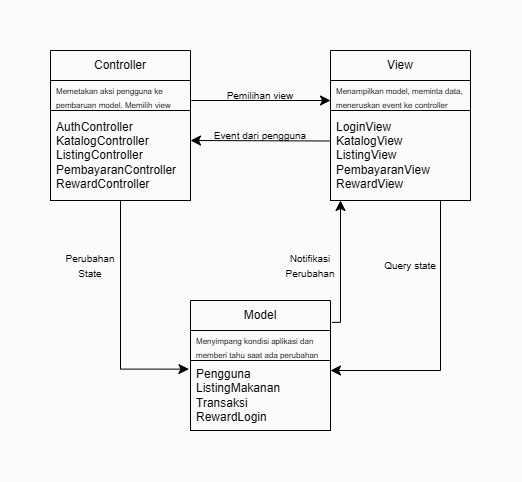

The diagram above was exported from draw.io. Its source (the exported page's mxGraphModel, read from the mxfile embedded in the PNG):
<mxGraphModel dx="460" dy="831" grid="1" gridSize="10" guides="1" tooltips="1" connect="1" arrows="1" fold="1" page="1" pageScale="1" pageWidth="827" pageHeight="1169" background="light-dark(#FFFFFF,#FBFBFB)" math="0" shadow="0">
  <root>
    <mxCell id="0" />
    <mxCell id="1" parent="0" />
    <mxCell id="Gx4D713IX5ECWpJ5GljP-23" parent="1" style="swimlane;fontStyle=0;childLayout=stackLayout;horizontal=1;startSize=30;horizontalStack=0;resizeParent=1;resizeParentMax=0;resizeLast=0;collapsible=1;marginBottom=0;whiteSpace=wrap;html=1;labelBackgroundColor=none;fillColor=none;strokeColor=light-dark(#000000,#000000);fontColor=light-dark(#000000,#000000);labelBorderColor=none;" value="Controller" vertex="1">
      <mxGeometry height="150" width="140" x="210" y="140" as="geometry" />
    </mxCell>
    <mxCell id="Gx4D713IX5ECWpJ5GljP-24" parent="Gx4D713IX5ECWpJ5GljP-23" style="text;align=left;verticalAlign=middle;spacingLeft=4;spacingRight=4;overflow=hidden;points=[[0,0.5],[1,0.5]];portConstraint=eastwest;rotatable=0;whiteSpace=wrap;html=1;labelBackgroundColor=none;fillColor=none;strokeColor=light-dark(#000000,#000000);fontColor=light-dark(#000000,#000000);labelBorderColor=none;" value="&lt;font style=&quot;font-size: 8px;&quot;&gt;Memetakan aksi pengguna ke pembaruan model. Memilih view&lt;/font&gt;" vertex="1">
      <mxGeometry height="30" width="140" y="30" as="geometry" />
    </mxCell>
    <mxCell id="Gx4D713IX5ECWpJ5GljP-25" parent="Gx4D713IX5ECWpJ5GljP-23" style="text;align=left;verticalAlign=middle;spacingLeft=4;spacingRight=4;overflow=hidden;points=[[0,0.5],[1,0.5]];portConstraint=eastwest;rotatable=0;whiteSpace=wrap;html=1;labelBackgroundColor=none;fillColor=none;strokeColor=light-dark(#000000,#000000);fontColor=light-dark(#000000,#000000);labelBorderColor=none;" value="AuthController&lt;div&gt;KatalogController&lt;/div&gt;&lt;div&gt;ListingController&lt;/div&gt;&lt;div&gt;PembayaranController&lt;/div&gt;&lt;div&gt;RewardController&lt;/div&gt;" vertex="1">
      <mxGeometry height="90" width="140" y="60" as="geometry" />
    </mxCell>
    <mxCell id="Gx4D713IX5ECWpJ5GljP-27" parent="1" style="swimlane;fontStyle=0;childLayout=stackLayout;horizontal=1;startSize=30;horizontalStack=0;resizeParent=1;resizeParentMax=0;resizeLast=0;collapsible=1;marginBottom=0;whiteSpace=wrap;html=1;labelBackgroundColor=none;fillColor=none;strokeColor=light-dark(#000000,#000000);fontColor=light-dark(#000000,#000000);labelBorderColor=none;" value="View" vertex="1">
      <mxGeometry height="150" width="140" x="490" y="140" as="geometry">
        <mxRectangle height="30" width="90" x="440" y="130" as="alternateBounds" />
      </mxGeometry>
    </mxCell>
    <mxCell id="Gx4D713IX5ECWpJ5GljP-28" parent="Gx4D713IX5ECWpJ5GljP-27" style="text;align=left;verticalAlign=middle;spacingLeft=4;spacingRight=4;overflow=hidden;points=[[0,0.5],[1,0.5]];portConstraint=eastwest;rotatable=0;whiteSpace=wrap;html=1;labelBackgroundColor=none;fillColor=none;strokeColor=light-dark(#000000,#000000);fontColor=light-dark(#000000,#000000);labelBorderColor=none;" value="&lt;span style=&quot;font-size: 8px;&quot;&gt;Menampilkan model, meminta data, meneruskan event ke controller&lt;/span&gt;" vertex="1">
      <mxGeometry height="30" width="140" y="30" as="geometry" />
    </mxCell>
    <mxCell id="Gx4D713IX5ECWpJ5GljP-29" parent="Gx4D713IX5ECWpJ5GljP-27" style="text;align=left;verticalAlign=middle;spacingLeft=4;spacingRight=4;overflow=hidden;points=[[0,0.5],[1,0.5]];portConstraint=eastwest;rotatable=0;whiteSpace=wrap;html=1;labelBackgroundColor=none;fillColor=none;strokeColor=light-dark(#000000,#000000);fontColor=light-dark(#000000,#000000);labelBorderColor=none;" value="LoginView&lt;div&gt;KatalogView&lt;/div&gt;&lt;div&gt;ListingView&lt;/div&gt;&lt;div&gt;PembayaranView&lt;/div&gt;&lt;div&gt;RewardView&lt;/div&gt;" vertex="1">
      <mxGeometry height="90" width="140" y="60" as="geometry" />
    </mxCell>
    <mxCell id="Gx4D713IX5ECWpJ5GljP-30" parent="1" style="swimlane;fontStyle=0;childLayout=stackLayout;horizontal=1;startSize=30;horizontalStack=0;resizeParent=1;resizeParentMax=0;resizeLast=0;collapsible=1;marginBottom=0;whiteSpace=wrap;html=1;labelBackgroundColor=none;fillColor=none;strokeColor=light-dark(#000000,#000000);fontColor=light-dark(#000000,#000000);labelBorderColor=none;" value="Model" vertex="1">
      <mxGeometry height="130" width="140" x="350" y="390" as="geometry">
        <mxRectangle height="30" width="90" x="440" y="130" as="alternateBounds" />
      </mxGeometry>
    </mxCell>
    <mxCell id="Gx4D713IX5ECWpJ5GljP-31" parent="Gx4D713IX5ECWpJ5GljP-30" style="text;align=left;verticalAlign=middle;spacingLeft=4;spacingRight=4;overflow=hidden;points=[[0,0.5],[1,0.5]];portConstraint=eastwest;rotatable=0;whiteSpace=wrap;html=1;labelBackgroundColor=none;fillColor=none;strokeColor=light-dark(#000000,#000000);fontColor=light-dark(#000000,#000000);labelBorderColor=none;" value="&lt;span style=&quot;font-size: 8px;&quot;&gt;Menyimpang kondisi aplikasi dan memberi tahu saat ada perubahan&lt;/span&gt;" vertex="1">
      <mxGeometry height="30" width="140" y="30" as="geometry" />
    </mxCell>
    <mxCell id="Gx4D713IX5ECWpJ5GljP-32" parent="Gx4D713IX5ECWpJ5GljP-30" style="text;align=left;verticalAlign=middle;spacingLeft=4;spacingRight=4;overflow=hidden;points=[[0,0.5],[1,0.5]];portConstraint=eastwest;rotatable=0;whiteSpace=wrap;html=1;labelBackgroundColor=none;fillColor=none;strokeColor=light-dark(#000000,#000000);fontColor=light-dark(#000000,#000000);labelBorderColor=none;" value="Pengguna&lt;br&gt;&lt;div&gt;ListingMakanan&lt;/div&gt;&lt;div&gt;Transaksi&lt;/div&gt;&lt;div&gt;RewardLogin&lt;/div&gt;" vertex="1">
      <mxGeometry height="70" width="140" y="60" as="geometry" />
    </mxCell>
    <mxCell id="Gx4D713IX5ECWpJ5GljP-38" edge="1" parent="1" style="endArrow=classic;html=1;rounded=0;fontSize=12;startSize=8;endSize=8;curved=1;exitX=1.009;exitY=0.116;exitDx=0;exitDy=0;exitPerimeter=0;entryX=0.003;entryY=0.116;entryDx=0;entryDy=0;entryPerimeter=0;labelBackgroundColor=none;fontColor=light-dark(#000000,#000000);fillColor=none;strokeColor=light-dark(#000000,#000000);labelBorderColor=none;" value="">
      <mxGeometry height="50" relative="1" width="50" as="geometry">
        <mxPoint x="350.84" y="189.99999999999997" as="sourcePoint" />
        <mxPoint x="489.99999999999994" y="189.99999999999997" as="targetPoint" />
      </mxGeometry>
    </mxCell>
    <mxCell id="Gx4D713IX5ECWpJ5GljP-39" edge="1" parent="1" style="endArrow=classic;html=1;rounded=0;fontSize=12;startSize=8;endSize=8;curved=1;exitX=0;exitY=0.5;exitDx=0;exitDy=0;entryX=1.023;entryY=0.264;entryDx=0;entryDy=0;entryPerimeter=0;labelBackgroundColor=none;fontColor=light-dark(#000000,#000000);fillColor=none;strokeColor=light-dark(#000000,#000000);labelBorderColor=none;" value="">
      <mxGeometry height="50" relative="1" width="50" as="geometry">
        <mxPoint x="490" y="230.5" as="sourcePoint" />
        <mxPoint x="350" y="230" as="targetPoint" />
      </mxGeometry>
    </mxCell>
    <mxCell id="Gx4D713IX5ECWpJ5GljP-40" edge="1" parent="1" source="Gx4D713IX5ECWpJ5GljP-30" style="endArrow=classic;html=1;rounded=0;fontSize=12;startSize=8;endSize=8;curved=0;exitX=1.011;exitY=0.168;exitDx=0;exitDy=0;exitPerimeter=0;labelBackgroundColor=none;fontColor=light-dark(#000000,#000000);fillColor=none;strokeColor=light-dark(#000000,#000000);labelBorderColor=none;" value="">
      <mxGeometry height="50" relative="1" width="50" x="-0.007" as="geometry">
        <Array as="points">
          <mxPoint x="500" y="411.84" />
        </Array>
        <mxPoint x="500" y="410" as="sourcePoint" />
        <mxPoint x="500" y="290" as="targetPoint" />
      </mxGeometry>
    </mxCell>
    <mxCell id="Gx4D713IX5ECWpJ5GljP-41" edge="1" parent="1" source="Gx4D713IX5ECWpJ5GljP-27" style="endArrow=classic;html=1;rounded=0;fontSize=12;startSize=8;endSize=8;exitX=0.5;exitY=1;exitDx=0;exitDy=0;edgeStyle=orthogonalEdgeStyle;labelBackgroundColor=none;fontColor=light-dark(#000000,#000000);fillColor=none;strokeColor=light-dark(#000000,#000000);labelBorderColor=none;" value="">
      <mxGeometry height="50" relative="1" width="50" as="geometry">
        <Array as="points">
          <mxPoint x="600" y="290" />
          <mxPoint x="600" y="460" />
        </Array>
        <mxPoint x="450" y="420" as="sourcePoint" />
        <mxPoint x="490" y="460" as="targetPoint" />
      </mxGeometry>
    </mxCell>
    <mxCell id="Gx4D713IX5ECWpJ5GljP-42" edge="1" parent="1" source="Gx4D713IX5ECWpJ5GljP-23" style="endArrow=classic;html=1;rounded=0;fontSize=12;startSize=8;endSize=8;exitX=0.5;exitY=1;exitDx=0;exitDy=0;entryX=-0.011;entryY=0.123;entryDx=0;entryDy=0;entryPerimeter=0;edgeStyle=orthogonalEdgeStyle;labelBackgroundColor=none;fontColor=light-dark(#000000,#000000);fillColor=none;strokeColor=light-dark(#000000,#000000);labelBorderColor=none;" target="Gx4D713IX5ECWpJ5GljP-32" value="">
      <mxGeometry height="50" relative="1" width="50" as="geometry">
        <mxPoint x="330" y="400" as="sourcePoint" />
        <mxPoint x="380" y="350" as="targetPoint" />
      </mxGeometry>
    </mxCell>
    <mxCell id="Gx4D713IX5ECWpJ5GljP-43" parent="1" style="text;html=1;whiteSpace=wrap;align=center;verticalAlign=middle;rounded=0;labelBackgroundColor=none;fillColor=none;strokeColor=none;fontColor=light-dark(#000000,#000000);labelBorderColor=none;" value="&lt;font style=&quot;font-size: 10px;&quot;&gt;Query state&lt;/font&gt;" vertex="1">
      <mxGeometry height="30" width="80" x="530" y="340" as="geometry" />
    </mxCell>
    <mxCell id="Gx4D713IX5ECWpJ5GljP-44" parent="1" style="text;html=1;whiteSpace=wrap;align=center;verticalAlign=middle;rounded=0;labelBackgroundColor=none;fillColor=none;strokeColor=none;fontColor=light-dark(#000000,#000000);labelBorderColor=none;" value="&lt;span style=&quot;font-size: 10px;&quot;&gt;Event dari pengguna&lt;/span&gt;" vertex="1">
      <mxGeometry height="30" width="100" x="370" y="210" as="geometry" />
    </mxCell>
    <mxCell id="Gx4D713IX5ECWpJ5GljP-45" parent="1" style="text;html=1;whiteSpace=wrap;align=center;verticalAlign=middle;rounded=0;labelBackgroundColor=none;fillColor=none;strokeColor=none;fontColor=light-dark(#000000,#000000);labelBorderColor=none;" value="&lt;font style=&quot;font-size: 10px;&quot;&gt;Pemilihan view&lt;/font&gt;" vertex="1">
      <mxGeometry height="30" width="80" x="380" y="170" as="geometry" />
    </mxCell>
    <mxCell id="Gx4D713IX5ECWpJ5GljP-46" parent="1" style="text;html=1;whiteSpace=wrap;align=center;verticalAlign=middle;rounded=0;labelBackgroundColor=none;fillColor=none;strokeColor=none;fontColor=light-dark(#000000,#000000);labelBorderColor=none;" value="&lt;font style=&quot;font-size: 10px;&quot;&gt;Notifikasi Perubahan&lt;/font&gt;" vertex="1">
      <mxGeometry height="30" width="80" x="430" y="340" as="geometry" />
    </mxCell>
    <mxCell id="Gx4D713IX5ECWpJ5GljP-47" parent="1" style="text;html=1;whiteSpace=wrap;align=center;verticalAlign=middle;rounded=0;labelBackgroundColor=none;fillColor=none;strokeColor=none;fontColor=light-dark(#000000,#000000);labelBorderColor=none;" value="&lt;font style=&quot;font-size: 10px;&quot;&gt;Perubahan State&lt;/font&gt;" vertex="1">
      <mxGeometry height="30" width="60" x="220" y="340" as="geometry" />
    </mxCell>
  </root>
</mxGraphModel>